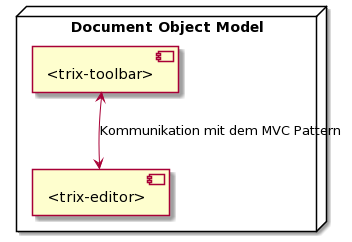

The diagram above was rendered by PlantUML. Its source (embedded in the PNG):
@startuml
node "Document Object Model" {
    [<trix-editor>]
    [<trix-toolbar>]
}

[<trix-toolbar>] <--> [<trix-editor>]: Kommunikation mit dem MVC Pattern
@enduml